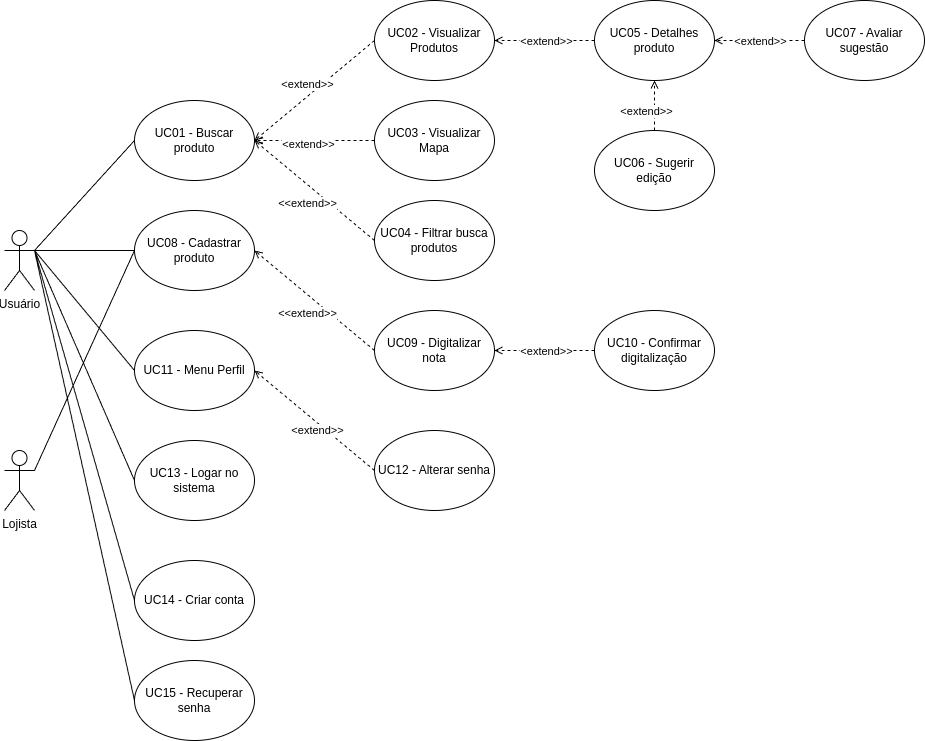

The diagram above was exported from draw.io. Its source (the exported page's mxGraphModel, read from the mxfile embedded in the PNG):
<mxGraphModel dx="880" dy="516" grid="1" gridSize="10" guides="1" tooltips="1" connect="1" arrows="1" fold="1" page="1" pageScale="1" pageWidth="1169" pageHeight="827" math="0" shadow="0">
  <root>
    <mxCell id="0" />
    <mxCell id="1" parent="0" />
    <mxCell id="ZTCIjc5UB8do2LDi3Atf-11" style="rounded=0;orthogonalLoop=1;jettySize=auto;html=1;exitX=1;exitY=0.3333333333333333;exitDx=0;exitDy=0;exitPerimeter=0;entryX=0;entryY=0.5;entryDx=0;entryDy=0;endArrow=none;endFill=0;" parent="1" source="ZTCIjc5UB8do2LDi3Atf-1" target="ZTCIjc5UB8do2LDi3Atf-2" edge="1">
      <mxGeometry relative="1" as="geometry" />
    </mxCell>
    <mxCell id="ZTCIjc5UB8do2LDi3Atf-1" value="Usuário" style="shape=umlActor;verticalLabelPosition=bottom;verticalAlign=top;html=1;outlineConnect=0;" parent="1" vertex="1">
      <mxGeometry x="30" y="230" width="30" height="60" as="geometry" />
    </mxCell>
    <mxCell id="ZTCIjc5UB8do2LDi3Atf-2" value="UC08 - Cadastrar produto" style="ellipse;whiteSpace=wrap;html=1;" parent="1" vertex="1">
      <mxGeometry x="160" y="210" width="120" height="80" as="geometry" />
    </mxCell>
    <mxCell id="ZTCIjc5UB8do2LDi3Atf-3" value="UC01 - Buscar produto" style="ellipse;whiteSpace=wrap;html=1;" parent="1" vertex="1">
      <mxGeometry x="160" y="100" width="120" height="80" as="geometry" />
    </mxCell>
    <mxCell id="ZTCIjc5UB8do2LDi3Atf-16" style="rounded=0;orthogonalLoop=1;jettySize=auto;html=1;exitX=0;exitY=0.5;exitDx=0;exitDy=0;entryX=1;entryY=0.5;entryDx=0;entryDy=0;dashed=1;endArrow=open;endFill=0;startArrow=none;startFill=0;" parent="1" source="ZTCIjc5UB8do2LDi3Atf-4" target="ZTCIjc5UB8do2LDi3Atf-3" edge="1">
      <mxGeometry relative="1" as="geometry" />
    </mxCell>
    <mxCell id="ZTCIjc5UB8do2LDi3Atf-17" value="&amp;lt;extend&amp;gt;&amp;gt;" style="edgeLabel;html=1;align=center;verticalAlign=middle;resizable=0;points=[];" parent="ZTCIjc5UB8do2LDi3Atf-16" connectable="0" vertex="1">
      <mxGeometry x="-0.1917" relative="1" as="geometry">
        <mxPoint x="-19" y="3" as="offset" />
      </mxGeometry>
    </mxCell>
    <mxCell id="ZTCIjc5UB8do2LDi3Atf-4" value="UC02 - Visualizar Produtos" style="ellipse;whiteSpace=wrap;html=1;" parent="1" vertex="1">
      <mxGeometry x="400" width="120" height="80" as="geometry" />
    </mxCell>
    <mxCell id="ZTCIjc5UB8do2LDi3Atf-5" value="UC03 - Visualizar Mapa" style="ellipse;whiteSpace=wrap;html=1;" parent="1" vertex="1">
      <mxGeometry x="400" y="100" width="120" height="80" as="geometry" />
    </mxCell>
    <mxCell id="ZTCIjc5UB8do2LDi3Atf-6" value="UC04 - Filtrar busca produtos" style="ellipse;whiteSpace=wrap;html=1;" parent="1" vertex="1">
      <mxGeometry x="400" y="200" width="120" height="80" as="geometry" />
    </mxCell>
    <mxCell id="ZTCIjc5UB8do2LDi3Atf-9" value="UC09 - Digitalizar nota" style="ellipse;whiteSpace=wrap;html=1;" parent="1" vertex="1">
      <mxGeometry x="400" y="310" width="120" height="80" as="geometry" />
    </mxCell>
    <mxCell id="ZTCIjc5UB8do2LDi3Atf-10" value="UC11 - Menu Perfil" style="ellipse;whiteSpace=wrap;html=1;" parent="1" vertex="1">
      <mxGeometry x="160" y="330" width="120" height="80" as="geometry" />
    </mxCell>
    <mxCell id="ZTCIjc5UB8do2LDi3Atf-13" style="rounded=0;orthogonalLoop=1;jettySize=auto;html=1;entryX=0;entryY=0.5;entryDx=0;entryDy=0;endArrow=none;endFill=0;exitX=1;exitY=0.3333333333333333;exitDx=0;exitDy=0;exitPerimeter=0;" parent="1" source="ZTCIjc5UB8do2LDi3Atf-1" target="ZTCIjc5UB8do2LDi3Atf-3" edge="1">
      <mxGeometry relative="1" as="geometry">
        <mxPoint x="210" y="320" as="sourcePoint" />
        <mxPoint x="340" y="210" as="targetPoint" />
      </mxGeometry>
    </mxCell>
    <mxCell id="ZTCIjc5UB8do2LDi3Atf-15" style="rounded=0;orthogonalLoop=1;jettySize=auto;html=1;entryX=0;entryY=0.5;entryDx=0;entryDy=0;endArrow=none;endFill=0;" parent="1" target="ZTCIjc5UB8do2LDi3Atf-10" edge="1">
      <mxGeometry relative="1" as="geometry">
        <mxPoint x="60" y="250" as="sourcePoint" />
        <mxPoint x="360" y="230" as="targetPoint" />
      </mxGeometry>
    </mxCell>
    <mxCell id="ZTCIjc5UB8do2LDi3Atf-18" style="rounded=0;orthogonalLoop=1;jettySize=auto;html=1;exitX=0;exitY=0.5;exitDx=0;exitDy=0;dashed=1;entryX=1;entryY=0.5;entryDx=0;entryDy=0;endArrow=open;endFill=0;" parent="1" source="ZTCIjc5UB8do2LDi3Atf-5" target="ZTCIjc5UB8do2LDi3Atf-3" edge="1">
      <mxGeometry relative="1" as="geometry">
        <mxPoint x="660" y="250" as="sourcePoint" />
        <mxPoint x="450" y="330" as="targetPoint" />
      </mxGeometry>
    </mxCell>
    <mxCell id="ZTCIjc5UB8do2LDi3Atf-19" value="&amp;lt;extend&amp;gt;&amp;gt;" style="edgeLabel;html=1;align=center;verticalAlign=middle;resizable=0;points=[];" parent="ZTCIjc5UB8do2LDi3Atf-18" connectable="0" vertex="1">
      <mxGeometry x="-0.1917" relative="1" as="geometry">
        <mxPoint x="-19" y="3" as="offset" />
      </mxGeometry>
    </mxCell>
    <mxCell id="ZTCIjc5UB8do2LDi3Atf-20" style="rounded=0;orthogonalLoop=1;jettySize=auto;html=1;exitX=0;exitY=0.5;exitDx=0;exitDy=0;entryX=1;entryY=0.5;entryDx=0;entryDy=0;dashed=1;endArrow=open;endFill=0;startArrow=none;startFill=0;" parent="1" source="ZTCIjc5UB8do2LDi3Atf-6" target="ZTCIjc5UB8do2LDi3Atf-3" edge="1">
      <mxGeometry relative="1" as="geometry">
        <mxPoint x="670" y="260" as="sourcePoint" />
        <mxPoint x="470" y="350" as="targetPoint" />
      </mxGeometry>
    </mxCell>
    <mxCell id="ZTCIjc5UB8do2LDi3Atf-21" value="&amp;lt;&amp;lt;extend&amp;gt;&amp;gt;" style="edgeLabel;html=1;align=center;verticalAlign=middle;resizable=0;points=[];" parent="ZTCIjc5UB8do2LDi3Atf-20" connectable="0" vertex="1">
      <mxGeometry x="-0.1917" relative="1" as="geometry">
        <mxPoint x="-19" y="3" as="offset" />
      </mxGeometry>
    </mxCell>
    <mxCell id="ZTCIjc5UB8do2LDi3Atf-26" value="Lojista" style="shape=umlActor;verticalLabelPosition=bottom;verticalAlign=top;html=1;outlineConnect=0;" parent="1" vertex="1">
      <mxGeometry x="30" y="450" width="30" height="60" as="geometry" />
    </mxCell>
    <mxCell id="ZTCIjc5UB8do2LDi3Atf-29" value="UC05 - Detalhes produto" style="ellipse;whiteSpace=wrap;html=1;" parent="1" vertex="1">
      <mxGeometry x="620" width="120" height="80" as="geometry" />
    </mxCell>
    <mxCell id="ZTCIjc5UB8do2LDi3Atf-30" style="rounded=0;orthogonalLoop=1;jettySize=auto;html=1;exitX=0;exitY=0.5;exitDx=0;exitDy=0;entryX=1;entryY=0.5;entryDx=0;entryDy=0;dashed=1;endArrow=open;endFill=0;" parent="1" source="ZTCIjc5UB8do2LDi3Atf-29" target="ZTCIjc5UB8do2LDi3Atf-4" edge="1">
      <mxGeometry relative="1" as="geometry">
        <mxPoint x="595" y="130" as="sourcePoint" />
        <mxPoint x="450" y="190" as="targetPoint" />
      </mxGeometry>
    </mxCell>
    <mxCell id="ZTCIjc5UB8do2LDi3Atf-31" value="&amp;lt;extend&amp;gt;&amp;gt;" style="edgeLabel;html=1;align=center;verticalAlign=middle;resizable=0;points=[];" parent="ZTCIjc5UB8do2LDi3Atf-30" connectable="0" vertex="1">
      <mxGeometry x="-0.1917" relative="1" as="geometry">
        <mxPoint x="-9" as="offset" />
      </mxGeometry>
    </mxCell>
    <mxCell id="ZTCIjc5UB8do2LDi3Atf-32" value="UC06 - Sugerir edição" style="ellipse;whiteSpace=wrap;html=1;" parent="1" vertex="1">
      <mxGeometry x="620" y="130" width="120" height="80" as="geometry" />
    </mxCell>
    <mxCell id="ZTCIjc5UB8do2LDi3Atf-33" style="rounded=0;orthogonalLoop=1;jettySize=auto;html=1;exitX=0.5;exitY=0;exitDx=0;exitDy=0;entryX=0.5;entryY=1;entryDx=0;entryDy=0;dashed=1;endArrow=open;endFill=0;" parent="1" source="ZTCIjc5UB8do2LDi3Atf-32" target="ZTCIjc5UB8do2LDi3Atf-29" edge="1">
      <mxGeometry relative="1" as="geometry">
        <mxPoint x="840" y="130" as="sourcePoint" />
        <mxPoint x="715" y="130" as="targetPoint" />
      </mxGeometry>
    </mxCell>
    <mxCell id="ZTCIjc5UB8do2LDi3Atf-34" value="&amp;lt;extend&amp;gt;&amp;gt;" style="edgeLabel;html=1;align=center;verticalAlign=middle;resizable=0;points=[];" parent="ZTCIjc5UB8do2LDi3Atf-33" connectable="0" vertex="1">
      <mxGeometry x="-0.1917" relative="1" as="geometry">
        <mxPoint x="-9" as="offset" />
      </mxGeometry>
    </mxCell>
    <mxCell id="ZTCIjc5UB8do2LDi3Atf-35" value="UC07 - Avaliar sugestão" style="ellipse;whiteSpace=wrap;html=1;" parent="1" vertex="1">
      <mxGeometry x="830" width="120" height="80" as="geometry" />
    </mxCell>
    <mxCell id="ZTCIjc5UB8do2LDi3Atf-36" style="rounded=0;orthogonalLoop=1;jettySize=auto;html=1;exitX=0;exitY=0.5;exitDx=0;exitDy=0;entryX=1;entryY=0.5;entryDx=0;entryDy=0;dashed=1;endArrow=open;endFill=0;" parent="1" source="ZTCIjc5UB8do2LDi3Atf-35" target="ZTCIjc5UB8do2LDi3Atf-29" edge="1">
      <mxGeometry relative="1" as="geometry">
        <mxPoint x="900" y="240" as="sourcePoint" />
        <mxPoint x="900" y="170" as="targetPoint" />
      </mxGeometry>
    </mxCell>
    <mxCell id="ZTCIjc5UB8do2LDi3Atf-37" value="&amp;lt;extend&amp;gt;&amp;gt;" style="edgeLabel;html=1;align=center;verticalAlign=middle;resizable=0;points=[];" parent="ZTCIjc5UB8do2LDi3Atf-36" connectable="0" vertex="1">
      <mxGeometry x="-0.1917" relative="1" as="geometry">
        <mxPoint x="-9" as="offset" />
      </mxGeometry>
    </mxCell>
    <mxCell id="ZTCIjc5UB8do2LDi3Atf-38" style="rounded=0;orthogonalLoop=1;jettySize=auto;html=1;exitX=0;exitY=0.5;exitDx=0;exitDy=0;entryX=1;entryY=0.5;entryDx=0;entryDy=0;dashed=1;endArrow=open;endFill=0;startArrow=none;startFill=0;" parent="1" source="ZTCIjc5UB8do2LDi3Atf-9" target="ZTCIjc5UB8do2LDi3Atf-2" edge="1">
      <mxGeometry relative="1" as="geometry">
        <mxPoint x="595" y="340" as="sourcePoint" />
        <mxPoint x="450" y="190" as="targetPoint" />
      </mxGeometry>
    </mxCell>
    <mxCell id="ZTCIjc5UB8do2LDi3Atf-39" value="&amp;lt;&amp;lt;extend&amp;gt;&amp;gt;" style="edgeLabel;html=1;align=center;verticalAlign=middle;resizable=0;points=[];" parent="ZTCIjc5UB8do2LDi3Atf-38" connectable="0" vertex="1">
      <mxGeometry x="-0.1917" relative="1" as="geometry">
        <mxPoint x="-19" y="3" as="offset" />
      </mxGeometry>
    </mxCell>
    <mxCell id="ZTCIjc5UB8do2LDi3Atf-40" value="UC10 - Confirmar digitalização" style="ellipse;whiteSpace=wrap;html=1;" parent="1" vertex="1">
      <mxGeometry x="620" y="310" width="120" height="80" as="geometry" />
    </mxCell>
    <mxCell id="ZTCIjc5UB8do2LDi3Atf-42" style="rounded=0;orthogonalLoop=1;jettySize=auto;html=1;exitX=0;exitY=0.5;exitDx=0;exitDy=0;entryX=1;entryY=0.5;entryDx=0;entryDy=0;dashed=1;endArrow=open;endFill=0;" parent="1" source="ZTCIjc5UB8do2LDi3Atf-40" target="ZTCIjc5UB8do2LDi3Atf-9" edge="1">
      <mxGeometry relative="1" as="geometry">
        <mxPoint x="900" y="240" as="sourcePoint" />
        <mxPoint x="900" y="170" as="targetPoint" />
      </mxGeometry>
    </mxCell>
    <mxCell id="ZTCIjc5UB8do2LDi3Atf-43" value="&amp;lt;extend&amp;gt;&amp;gt;" style="edgeLabel;html=1;align=center;verticalAlign=middle;resizable=0;points=[];" parent="ZTCIjc5UB8do2LDi3Atf-42" connectable="0" vertex="1">
      <mxGeometry x="-0.1917" relative="1" as="geometry">
        <mxPoint x="-9" as="offset" />
      </mxGeometry>
    </mxCell>
    <mxCell id="ZTCIjc5UB8do2LDi3Atf-44" value="UC12 - Alterar senha" style="ellipse;whiteSpace=wrap;html=1;" parent="1" vertex="1">
      <mxGeometry x="400" y="430" width="120" height="80" as="geometry" />
    </mxCell>
    <mxCell id="ZTCIjc5UB8do2LDi3Atf-45" style="rounded=0;orthogonalLoop=1;jettySize=auto;html=1;exitX=0;exitY=0.5;exitDx=0;exitDy=0;entryX=1;entryY=0.5;entryDx=0;entryDy=0;dashed=1;endArrow=open;endFill=0;" parent="1" source="ZTCIjc5UB8do2LDi3Atf-44" target="ZTCIjc5UB8do2LDi3Atf-10" edge="1">
      <mxGeometry relative="1" as="geometry">
        <mxPoint x="790" y="440" as="sourcePoint" />
        <mxPoint x="690" y="440" as="targetPoint" />
      </mxGeometry>
    </mxCell>
    <mxCell id="ZTCIjc5UB8do2LDi3Atf-46" value="&amp;lt;extend&amp;gt;&amp;gt;" style="edgeLabel;html=1;align=center;verticalAlign=middle;resizable=0;points=[];" parent="ZTCIjc5UB8do2LDi3Atf-45" connectable="0" vertex="1">
      <mxGeometry x="-0.1917" relative="1" as="geometry">
        <mxPoint x="-9" as="offset" />
      </mxGeometry>
    </mxCell>
    <mxCell id="ZTCIjc5UB8do2LDi3Atf-48" value="UC13 - Logar no sistema" style="ellipse;whiteSpace=wrap;html=1;" parent="1" vertex="1">
      <mxGeometry x="160" y="440" width="120" height="80" as="geometry" />
    </mxCell>
    <mxCell id="ZTCIjc5UB8do2LDi3Atf-49" value="UC14 - Criar conta" style="ellipse;whiteSpace=wrap;html=1;" parent="1" vertex="1">
      <mxGeometry x="160" y="560" width="120" height="80" as="geometry" />
    </mxCell>
    <mxCell id="ZTCIjc5UB8do2LDi3Atf-50" value="UC15 - Recuperar senha" style="ellipse;whiteSpace=wrap;html=1;" parent="1" vertex="1">
      <mxGeometry x="160" y="660" width="120" height="80" as="geometry" />
    </mxCell>
    <mxCell id="ZTCIjc5UB8do2LDi3Atf-56" style="rounded=0;orthogonalLoop=1;jettySize=auto;html=1;entryX=0;entryY=0.5;entryDx=0;entryDy=0;endArrow=none;endFill=0;exitX=1;exitY=0.3333333333333333;exitDx=0;exitDy=0;exitPerimeter=0;" parent="1" source="ZTCIjc5UB8do2LDi3Atf-1" target="ZTCIjc5UB8do2LDi3Atf-48" edge="1">
      <mxGeometry relative="1" as="geometry">
        <mxPoint x="70" y="260" as="sourcePoint" />
        <mxPoint x="170" y="380" as="targetPoint" />
      </mxGeometry>
    </mxCell>
    <mxCell id="ZTCIjc5UB8do2LDi3Atf-57" style="rounded=0;orthogonalLoop=1;jettySize=auto;html=1;entryX=0;entryY=0.5;entryDx=0;entryDy=0;endArrow=none;endFill=0;exitX=1;exitY=0.3333333333333333;exitDx=0;exitDy=0;exitPerimeter=0;" parent="1" source="ZTCIjc5UB8do2LDi3Atf-1" target="ZTCIjc5UB8do2LDi3Atf-49" edge="1">
      <mxGeometry relative="1" as="geometry">
        <mxPoint x="80" y="270" as="sourcePoint" />
        <mxPoint x="180" y="390" as="targetPoint" />
      </mxGeometry>
    </mxCell>
    <mxCell id="ZTCIjc5UB8do2LDi3Atf-58" style="rounded=0;orthogonalLoop=1;jettySize=auto;html=1;entryX=0;entryY=0.5;entryDx=0;entryDy=0;endArrow=none;endFill=0;exitX=1;exitY=0.3333333333333333;exitDx=0;exitDy=0;exitPerimeter=0;" parent="1" source="ZTCIjc5UB8do2LDi3Atf-1" target="ZTCIjc5UB8do2LDi3Atf-50" edge="1">
      <mxGeometry relative="1" as="geometry">
        <mxPoint x="90" y="280" as="sourcePoint" />
        <mxPoint x="190" y="400" as="targetPoint" />
      </mxGeometry>
    </mxCell>
    <mxCell id="ZTCIjc5UB8do2LDi3Atf-59" style="rounded=0;orthogonalLoop=1;jettySize=auto;html=1;endArrow=none;endFill=0;exitX=1;exitY=0.3333333333333333;exitDx=0;exitDy=0;exitPerimeter=0;" parent="1" source="ZTCIjc5UB8do2LDi3Atf-26" edge="1">
      <mxGeometry relative="1" as="geometry">
        <mxPoint x="100" y="290" as="sourcePoint" />
        <mxPoint x="160" y="250" as="targetPoint" />
      </mxGeometry>
    </mxCell>
  </root>
</mxGraphModel>